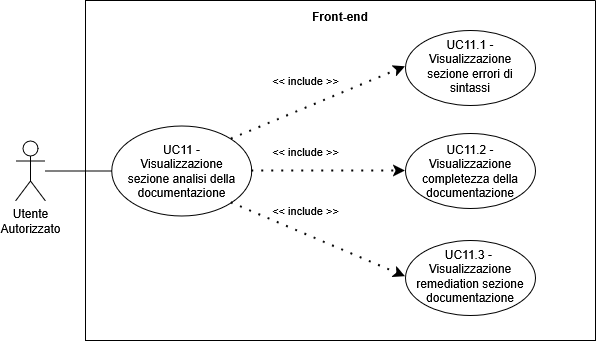

The diagram above was exported from draw.io. Its source (the exported page's mxGraphModel, read from the mxfile embedded in the PNG):
<mxGraphModel dx="599" dy="759" grid="1" gridSize="10" guides="1" tooltips="1" connect="1" arrows="1" fold="1" page="1" pageScale="1" pageWidth="827" pageHeight="1169" math="0" shadow="0">
  <root>
    <mxCell id="0" />
    <mxCell id="1" parent="0" />
    <mxCell id="vZCrV3QipJqBOqEFSQp9-131" parent="1" style="shape=umlActor;verticalLabelPosition=bottom;verticalAlign=top;html=1;outlineConnect=0;align=center;" value="Utente&lt;div&gt;Autorizzato&lt;/div&gt;" vertex="1">
      <mxGeometry height="60" width="30" x="940" y="540.4990463692802" as="geometry" />
    </mxCell>
    <mxCell id="vZCrV3QipJqBOqEFSQp9-132" parent="1" style="swimlane;startSize=0;" value="" vertex="1">
      <mxGeometry height="340" width="510" x="1010" y="400" as="geometry">
        <mxRectangle height="40" width="50" x="310" y="350" as="alternateBounds" />
      </mxGeometry>
    </mxCell>
    <mxCell id="vZCrV3QipJqBOqEFSQp9-133" parent="vZCrV3QipJqBOqEFSQp9-132" style="ellipse;whiteSpace=wrap;html=1;" value="" vertex="1">
      <mxGeometry height="90" width="140" x="26.25" y="125.5" as="geometry" />
    </mxCell>
    <mxCell id="vZCrV3QipJqBOqEFSQp9-134" parent="vZCrV3QipJqBOqEFSQp9-132" style="text;html=1;align=center;verticalAlign=middle;whiteSpace=wrap;rounded=0;" value="&lt;div style=&quot;&quot;&gt;&lt;span style=&quot;background-color: transparent; color: light-dark(rgb(0, 0, 0), rgb(255, 255, 255));&quot;&gt;UC11 - Visualizzazione sezione analisi della documentazione&lt;/span&gt;&lt;/div&gt;" vertex="1">
      <mxGeometry height="70" width="115" x="38.75" y="135.5" as="geometry" />
    </mxCell>
    <mxCell id="vZCrV3QipJqBOqEFSQp9-135" edge="1" parent="vZCrV3QipJqBOqEFSQp9-132" source="vZCrV3QipJqBOqEFSQp9-133" style="endArrow=classic;startArrow=none;endFill=1;startFill=0;html=1;verticalAlign=bottom;dashed=1;labelBackgroundColor=none;rounded=0;dashPattern=1 4;curved=0;endSize=6;strokeWidth=2;exitX=1;exitY=0;exitDx=0;exitDy=0;entryX=0;entryY=0.5;entryDx=0;entryDy=0;" target="vZCrV3QipJqBOqEFSQp9-137" value="&amp;lt;&amp;lt; include &amp;gt;&amp;gt;">
      <mxGeometry relative="1" width="160" x="-0.0753" y="16" as="geometry">
        <mxPoint y="-1" as="offset" />
        <Array as="points" />
        <mxPoint x="298.74999999999864" y="77.5" as="sourcePoint" />
        <mxPoint x="140" y="-20" as="targetPoint" />
      </mxGeometry>
    </mxCell>
    <mxCell id="vZCrV3QipJqBOqEFSQp9-136" parent="vZCrV3QipJqBOqEFSQp9-132" style="ellipse;whiteSpace=wrap;html=1;" value="" vertex="1">
      <mxGeometry height="75" width="130" x="320" y="30" as="geometry" />
    </mxCell>
    <mxCell id="vZCrV3QipJqBOqEFSQp9-137" parent="vZCrV3QipJqBOqEFSQp9-132" style="text;html=1;align=center;verticalAlign=middle;whiteSpace=wrap;rounded=0;" value="UC11.1 - Visualizzazione&lt;div&gt;sezione errori di sintassi&lt;/div&gt;" vertex="1">
      <mxGeometry height="70" width="130" x="320" y="31.25" as="geometry" />
    </mxCell>
    <mxCell id="vZCrV3QipJqBOqEFSQp9-138" parent="vZCrV3QipJqBOqEFSQp9-132" style="ellipse;whiteSpace=wrap;html=1;" value="" vertex="1">
      <mxGeometry height="75" width="130" x="320" y="240" as="geometry" />
    </mxCell>
    <mxCell id="vZCrV3QipJqBOqEFSQp9-139" parent="vZCrV3QipJqBOqEFSQp9-132" style="text;html=1;align=center;verticalAlign=middle;whiteSpace=wrap;rounded=0;" value="UC11.3 -&amp;nbsp;&lt;div&gt;&lt;span style=&quot;background-color: transparent; color: light-dark(rgb(0, 0, 0), rgb(255, 255, 255));&quot;&gt;Visualizzazione remediation sezione documentazione&lt;/span&gt;&lt;/div&gt;" vertex="1">
      <mxGeometry height="70" width="130" x="320" y="241.25" as="geometry" />
    </mxCell>
    <mxCell id="vZCrV3QipJqBOqEFSQp9-140" edge="1" parent="vZCrV3QipJqBOqEFSQp9-132" source="vZCrV3QipJqBOqEFSQp9-133" style="endArrow=classic;startArrow=none;endFill=1;startFill=0;html=1;verticalAlign=bottom;dashed=1;labelBackgroundColor=none;rounded=0;dashPattern=1 4;curved=0;endSize=6;strokeWidth=2;exitX=1;exitY=1;exitDx=0;exitDy=0;entryX=0;entryY=0.5;entryDx=0;entryDy=0;" target="vZCrV3QipJqBOqEFSQp9-139" value="&amp;lt;&amp;lt; include &amp;gt;&amp;gt;">
      <mxGeometry relative="1" width="160" x="-0.2048" y="13" as="geometry">
        <mxPoint as="offset" />
        <Array as="points" />
        <mxPoint x="374" y="533" as="sourcePoint" />
        <mxPoint x="146" y="370" as="targetPoint" />
      </mxGeometry>
    </mxCell>
    <mxCell id="vZCrV3QipJqBOqEFSQp9-141" parent="vZCrV3QipJqBOqEFSQp9-132" style="ellipse;whiteSpace=wrap;html=1;" value="" vertex="1">
      <mxGeometry height="75" width="130" x="320" y="133" as="geometry" />
    </mxCell>
    <mxCell id="vZCrV3QipJqBOqEFSQp9-142" parent="vZCrV3QipJqBOqEFSQp9-132" style="text;html=1;align=center;verticalAlign=middle;whiteSpace=wrap;rounded=0;fontSize=12;" value="UC11.2 - Visualizzazione completezza della documentazione" vertex="1">
      <mxGeometry height="63.25" width="120" x="325" y="138.8800000000001" as="geometry" />
    </mxCell>
    <mxCell id="vZCrV3QipJqBOqEFSQp9-143" edge="1" parent="vZCrV3QipJqBOqEFSQp9-132" source="vZCrV3QipJqBOqEFSQp9-133" style="endArrow=classic;startArrow=none;endFill=1;startFill=0;html=1;verticalAlign=bottom;dashed=1;labelBackgroundColor=none;rounded=0;dashPattern=1 4;curved=0;endSize=6;strokeWidth=2;entryX=0;entryY=0.5;entryDx=0;entryDy=0;exitX=1;exitY=0.5;exitDx=0;exitDy=0;" target="vZCrV3QipJqBOqEFSQp9-141" value="&amp;lt;&amp;lt; include &amp;gt;&amp;gt;">
      <mxGeometry relative="1" width="160" x="-0.3008" y="11" as="geometry">
        <mxPoint y="1" as="offset" />
        <Array as="points" />
        <mxPoint x="-40" y="50" as="sourcePoint" />
        <mxPoint x="210" y="400" as="targetPoint" />
      </mxGeometry>
    </mxCell>
    <mxCell id="vZCrV3QipJqBOqEFSQp9-144" parent="vZCrV3QipJqBOqEFSQp9-132" style="text;html=1;align=center;verticalAlign=middle;whiteSpace=wrap;rounded=0;strokeColor=none;perimeterSpacing=1;fontStyle=1" value="Front-end" vertex="1">
      <mxGeometry height="30" width="60" x="225" y="1.25" as="geometry" />
    </mxCell>
    <mxCell id="vZCrV3QipJqBOqEFSQp9-145" edge="1" parent="1" source="vZCrV3QipJqBOqEFSQp9-131" style="endArrow=none;html=1;rounded=0;entryX=0;entryY=0.5;entryDx=0;entryDy=0;" target="vZCrV3QipJqBOqEFSQp9-133" value="">
      <mxGeometry height="50" relative="1" width="50" as="geometry">
        <mxPoint x="1150" y="688.9990463692802" as="sourcePoint" />
        <mxPoint x="1200" y="638.9990463692802" as="targetPoint" />
      </mxGeometry>
    </mxCell>
  </root>
</mxGraphModel>